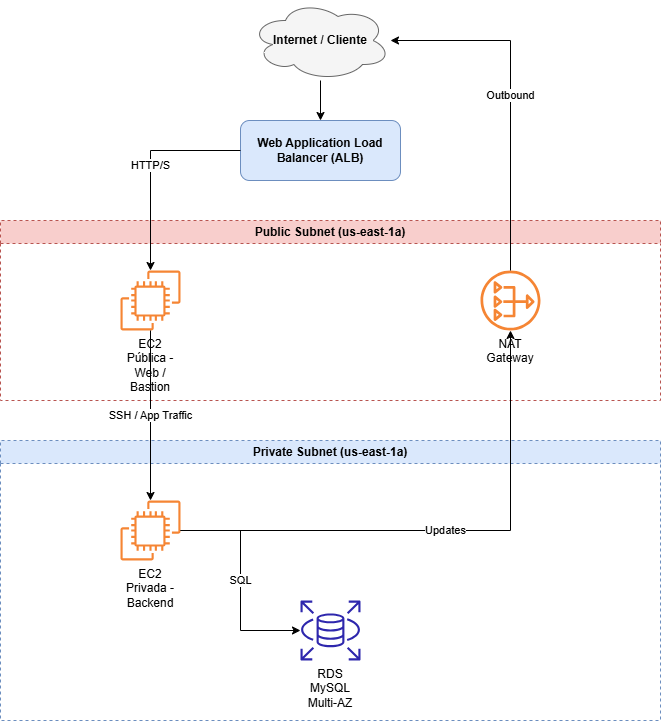

The diagram above was exported from draw.io. Its source (the exported page's mxGraphModel, read from the mxfile embedded in the PNG):
<mxGraphModel dx="872" dy="473" grid="1" gridSize="10" guides="1" tooltips="1" connect="1" arrows="1" fold="1" page="1" pageScale="1" pageWidth="827" pageHeight="1169" math="0" shadow="0">
  <root>
    <mxCell id="0" />
    <mxCell id="1" parent="0" />
    <object label="Internet / Cliente" tooltip="Usuarios finales acceden a la aplicación a través de internet usando navegador o app. Todo el tráfico entrante pasa primero por el Load Balancer." id="internet">
      <mxCell parent="1" style="ellipse;shape=cloud;whiteSpace=wrap;html=1;fillColor=#f5f5f5;strokeColor=#666666;fontStyle=1" vertex="1">
        <mxGeometry height="80" width="140" x="330" y="20" as="geometry" />
      </mxCell>
    </object>
    <object label="Web Application Load Balancer (ALB)" tooltip="Distribuye tráfico HTTP/HTTPS a las instancias EC2 públicas en diferentes Availability Zones (AZ) para alta disponibilidad. Monitorea la salud de las instancias y redirige tráfico automáticamente si alguna falla." id="alb">
      <mxCell parent="1" style="rounded=1;whiteSpace=wrap;html=1;fillColor=#dae8fc;strokeColor=#6c8ebf;fontStyle=1;align=center;" vertex="1">
        <mxGeometry height="60" width="160" x="320" y="140" as="geometry" />
      </mxCell>
    </object>
    <object label="Public Subnet (us-east-1a)" tooltip="Subredes accesibles desde Internet. Contienen las instancias EC2 públicas (bastion / web server) y el ALB. Cada subred está en una AZ distinta para redundancia." id="public_subnet">
      <mxCell parent="1" style="swimlane;whiteSpace=wrap;html=1;dashed=1;fillColor=#f8cecc;strokeColor=#b85450;startSize=23;" vertex="1">
        <mxGeometry height="180" width="660" x="80" y="240" as="geometry" />
      </mxCell>
    </object>
    <object label="EC2 Pública - Web / Bastion" tooltip="Servidor que recibe tráfico del ALB. También funciona como bastion host para administrar la EC2 privada. Tiene Security Group que permite HTTP (80) desde internet y SSH (22) solo desde IP de administrador." id="ec2_public">
      <mxCell parent="public_subnet" style="shape=mxgraph.aws4.ec2;whiteSpace=wrap;html=1;fillColor=#F58534;strokeColor=none;aspect=fixed;verticalLabelPosition=bottom;verticalAlign=top;align=center;" vertex="1">
        <mxGeometry height="60" width="60" x="120" y="50" as="geometry" />
      </mxCell>
    </object>
    <object label="NAT Gateway" tooltip="Permite que instancias en subredes privadas puedan acceder a internet para actualizaciones o llamadas a APIs externas, sin exponerlas directamente a internet." id="nat_gateway">
      <mxCell parent="public_subnet" style="shape=mxgraph.aws4.nat_gateway;whiteSpace=wrap;html=1;fillColor=#F58534;strokeColor=none;aspect=fixed;verticalLabelPosition=bottom;verticalAlign=top;align=center;" vertex="1">
        <mxGeometry height="60" width="60" x="480" y="50" as="geometry" />
      </mxCell>
    </object>
    <object label="Private Subnet (us-east-1a)" tooltip="Subredes sin acceso directo a internet. Contienen instancias EC2 privadas y la base de datos RDS. Solo pueden salir a internet mediante NAT Gateway. Cada subred está en AZ distinta para alta disponibilidad." id="private_subnet">
      <mxCell parent="1" style="swimlane;whiteSpace=wrap;html=1;dashed=1;fillColor=#dae8fc;strokeColor=#6c8ebf;startSize=23;" vertex="1">
        <mxGeometry height="280" width="660" x="80" y="460" as="geometry" />
      </mxCell>
    </object>
    <object label="EC2 Privada - Backend" tooltip="Servidor privado que procesa la lógica de la aplicación. No tiene acceso directo a internet, se comunica con RDS en la subred privada. Acceso por SSH solo desde bastion host." id="ec2_private">
      <mxCell parent="private_subnet" style="shape=mxgraph.aws4.ec2;whiteSpace=wrap;html=1;fillColor=#F58534;strokeColor=none;aspect=fixed;verticalLabelPosition=bottom;verticalAlign=top;align=center;" vertex="1">
        <mxGeometry height="60" width="60" x="120" y="60" as="geometry" />
      </mxCell>
    </object>
    <object label="RDS MySQL Multi-AZ" tooltip="Base de datos MySQL desplegada en Multi-AZ para tolerancia a fallos. Solo accesible desde EC2 privadas. Conexión segura usando SSL y secretos gestionados en AWS Secrets Manager." id="rds">
      <mxCell parent="private_subnet" style="shape=mxgraph.aws4.rds;whiteSpace=wrap;html=1;fillColor=#2E27AD;strokeColor=none;aspect=fixed;verticalLabelPosition=bottom;verticalAlign=top;align=center;" vertex="1">
        <mxGeometry height="60" width="60" x="300" y="160" as="geometry" />
      </mxCell>
    </object>
    <mxCell id="flow1" edge="1" parent="1" source="internet" style="edgeStyle=orthogonalEdgeStyle;rounded=0;orthogonalLoop=1;jettySize=auto;html=1;entryX=0.5;entryY=0;entryDx=0;entryDy=0;" target="alb" value="">
      <mxGeometry relative="1" as="geometry" />
    </mxCell>
    <mxCell id="flow2" edge="1" parent="1" source="alb" style="edgeStyle=orthogonalEdgeStyle;rounded=0;orthogonalLoop=1;jettySize=auto;html=1;entryX=0.5;entryY=0;entryDx=0;entryDy=0;" target="ec2_public" value="HTTP/S">
      <mxGeometry relative="1" as="geometry" />
    </mxCell>
    <mxCell id="flow3" edge="1" parent="1" source="ec2_public" style="edgeStyle=orthogonalEdgeStyle;rounded=0;orthogonalLoop=1;jettySize=auto;html=1;entryX=0.5;entryY=0;entryDx=0;entryDy=0;" target="ec2_private" value="SSH / App Traffic">
      <mxGeometry relative="1" as="geometry" />
    </mxCell>
    <mxCell id="flow4" edge="1" parent="1" source="ec2_private" style="edgeStyle=orthogonalEdgeStyle;rounded=0;orthogonalLoop=1;jettySize=auto;html=1;entryX=0;entryY=0.5;entryDx=0;entryDy=0;" target="rds" value="SQL">
      <mxGeometry relative="1" as="geometry" />
    </mxCell>
    <mxCell id="flow5" edge="1" parent="1" source="ec2_private" style="edgeStyle=orthogonalEdgeStyle;rounded=0;orthogonalLoop=1;jettySize=auto;html=1;exitX=1;exitY=0.5;exitDx=0;exitDy=0;entryX=0.5;entryY=1;entryDx=0;entryDy=0;" target="nat_gateway" value="Updates">
      <mxGeometry relative="1" as="geometry" />
    </mxCell>
    <mxCell id="flow6" edge="1" parent="1" source="nat_gateway" style="edgeStyle=orthogonalEdgeStyle;rounded=0;orthogonalLoop=1;jettySize=auto;html=1;exitX=0.5;exitY=0;exitDx=0;exitDy=0;entryX=1;entryY=0.5;entryDx=0;entryDy=0;" target="internet" value="Outbound">
      <mxGeometry relative="1" as="geometry">
        <Array as="points">
          <mxPoint x="590" y="60" />
        </Array>
        <mxPoint x="780" y="60" as="targetPoint" />
      </mxGeometry>
    </mxCell>
  </root>
</mxGraphModel>